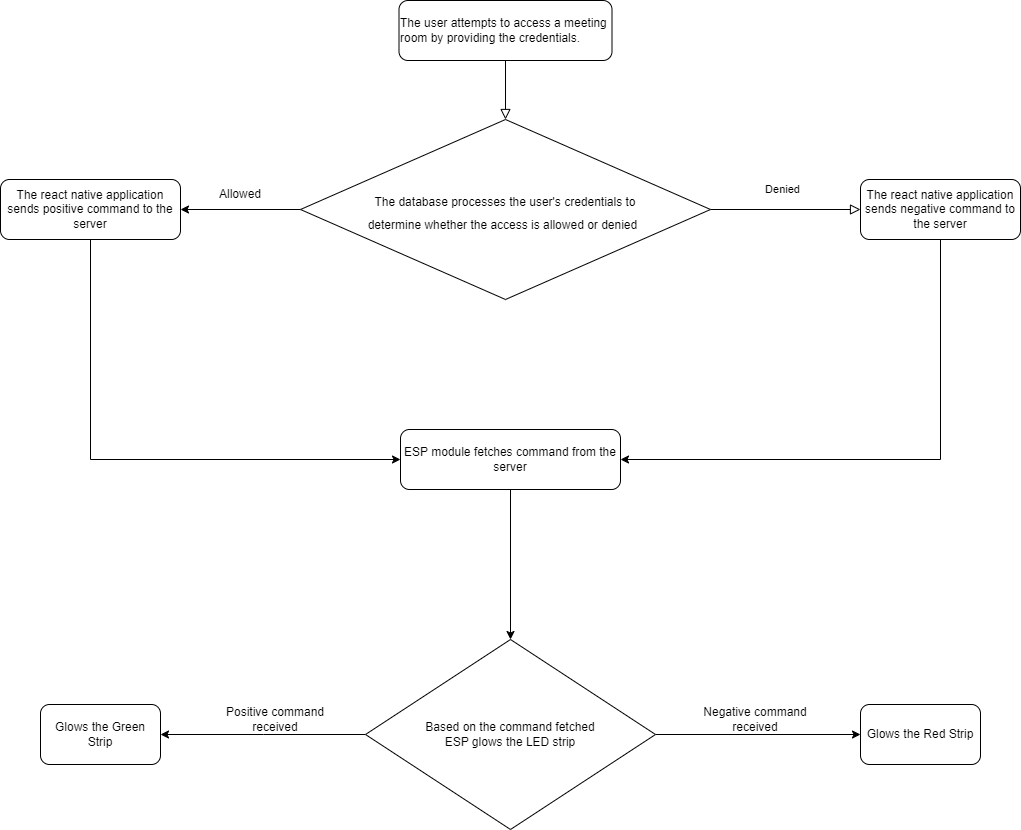

The diagram above was exported from draw.io. Its source (the exported page's mxGraphModel, read from the mxfile embedded in the PNG):
<mxGraphModel dx="793" dy="504" grid="0" gridSize="10" guides="1" tooltips="1" connect="1" arrows="1" fold="1" page="0" pageScale="1" pageWidth="827" pageHeight="1169" math="0" shadow="0">
  <root>
    <mxCell id="WIyWlLk6GJQsqaUBKTNV-0" />
    <mxCell id="WIyWlLk6GJQsqaUBKTNV-1" parent="WIyWlLk6GJQsqaUBKTNV-0" />
    <mxCell id="WIyWlLk6GJQsqaUBKTNV-2" value="" style="rounded=0;html=1;jettySize=auto;orthogonalLoop=1;fontSize=11;endArrow=block;endFill=0;endSize=8;strokeWidth=1;shadow=0;labelBackgroundColor=none;edgeStyle=orthogonalEdgeStyle;" parent="WIyWlLk6GJQsqaUBKTNV-1" source="WIyWlLk6GJQsqaUBKTNV-3" target="WIyWlLk6GJQsqaUBKTNV-6" edge="1">
      <mxGeometry relative="1" as="geometry" />
    </mxCell>
    <mxCell id="WIyWlLk6GJQsqaUBKTNV-3" value="&lt;div style=&quot;text-align: left;&quot;&gt;&lt;span style=&quot;background-color: initial;&quot;&gt;The user attempts to access a meeting room by providing the credentials.&lt;/span&gt;&lt;/div&gt;" style="rounded=1;whiteSpace=wrap;html=1;fontSize=12;glass=0;strokeWidth=1;shadow=0;" parent="WIyWlLk6GJQsqaUBKTNV-1" vertex="1">
      <mxGeometry x="418.5" y="51" width="213" height="60" as="geometry" />
    </mxCell>
    <mxCell id="WIyWlLk6GJQsqaUBKTNV-5" value="Denied" style="edgeStyle=orthogonalEdgeStyle;rounded=0;html=1;jettySize=auto;orthogonalLoop=1;fontSize=11;endArrow=block;endFill=0;endSize=8;strokeWidth=1;shadow=0;labelBackgroundColor=none;" parent="WIyWlLk6GJQsqaUBKTNV-1" source="WIyWlLk6GJQsqaUBKTNV-6" target="WIyWlLk6GJQsqaUBKTNV-7" edge="1">
      <mxGeometry x="-0.0435" y="20" relative="1" as="geometry">
        <mxPoint as="offset" />
      </mxGeometry>
    </mxCell>
    <mxCell id="7qd_Z6yWyQTNyPFqG_xf-1" style="edgeStyle=orthogonalEdgeStyle;rounded=0;orthogonalLoop=1;jettySize=auto;html=1;entryX=1;entryY=0.5;entryDx=0;entryDy=0;" parent="WIyWlLk6GJQsqaUBKTNV-1" source="WIyWlLk6GJQsqaUBKTNV-6" target="WIyWlLk6GJQsqaUBKTNV-12" edge="1">
      <mxGeometry relative="1" as="geometry" />
    </mxCell>
    <mxCell id="WIyWlLk6GJQsqaUBKTNV-6" value="&lt;span style=&quot;-webkit-user-drag: none; -webkit-tap-highlight-color: transparent; margin: 0px; padding: 0px; user-select: text;&quot; class=&quot;NormalTextRun SCXW20225654 BCX0&quot;&gt;&lt;br&gt;The database processes the user's credentials to &lt;br&gt;determine whether the access is allowed or denied&lt;/span&gt;&lt;span style=&quot;-webkit-user-drag: none; -webkit-tap-highlight-color: transparent; margin: 0px; padding: 0px; user-select: text; font-size: 14pt; text-align: left; background-color: rgb(255, 255, 255); line-height: 25.9px; font-family: &amp;quot;system-ui&amp;quot;, system-ui_EmbeddedFont, sans-serif;&quot; data-ccp-props=&quot;{&amp;quot;134233117&amp;quot;:false,&amp;quot;134233118&amp;quot;:false,&amp;quot;201341983&amp;quot;:0,&amp;quot;335551550&amp;quot;:0,&amp;quot;335551620&amp;quot;:0,&amp;quot;335559738&amp;quot;:0,&amp;quot;335559739&amp;quot;:0,&amp;quot;335559740&amp;quot;:259}&quot; class=&quot;EOP SCXW20225654 BCX0&quot;&gt;&amp;nbsp;&lt;/span&gt;" style="rhombus;whiteSpace=wrap;html=1;shadow=0;fontFamily=Helvetica;fontSize=12;align=center;strokeWidth=1;spacing=6;spacingTop=-4;" parent="WIyWlLk6GJQsqaUBKTNV-1" vertex="1">
      <mxGeometry x="320" y="170" width="410" height="180" as="geometry" />
    </mxCell>
    <mxCell id="7qd_Z6yWyQTNyPFqG_xf-4" style="edgeStyle=orthogonalEdgeStyle;rounded=0;orthogonalLoop=1;jettySize=auto;html=1;exitX=0.5;exitY=1;exitDx=0;exitDy=0;entryX=1;entryY=0.5;entryDx=0;entryDy=0;" parent="WIyWlLk6GJQsqaUBKTNV-1" source="WIyWlLk6GJQsqaUBKTNV-7" target="7qd_Z6yWyQTNyPFqG_xf-3" edge="1">
      <mxGeometry relative="1" as="geometry">
        <mxPoint x="959.666666666667" y="530" as="targetPoint" />
      </mxGeometry>
    </mxCell>
    <mxCell id="WIyWlLk6GJQsqaUBKTNV-7" value="The react native application sends negative command to the server" style="rounded=1;whiteSpace=wrap;html=1;fontSize=12;glass=0;strokeWidth=1;shadow=0;" parent="WIyWlLk6GJQsqaUBKTNV-1" vertex="1">
      <mxGeometry x="880" y="230" width="160" height="60" as="geometry" />
    </mxCell>
    <mxCell id="7qd_Z6yWyQTNyPFqG_xf-5" style="edgeStyle=orthogonalEdgeStyle;rounded=0;orthogonalLoop=1;jettySize=auto;html=1;exitX=0.5;exitY=1;exitDx=0;exitDy=0;entryX=0;entryY=0.5;entryDx=0;entryDy=0;" parent="WIyWlLk6GJQsqaUBKTNV-1" source="WIyWlLk6GJQsqaUBKTNV-12" target="7qd_Z6yWyQTNyPFqG_xf-3" edge="1">
      <mxGeometry relative="1" as="geometry">
        <mxPoint x="114.66666666666674" y="520" as="targetPoint" />
      </mxGeometry>
    </mxCell>
    <mxCell id="WIyWlLk6GJQsqaUBKTNV-12" value="The react native application sends positive command to the server" style="rounded=1;whiteSpace=wrap;html=1;fontSize=12;glass=0;strokeWidth=1;shadow=0;" parent="WIyWlLk6GJQsqaUBKTNV-1" vertex="1">
      <mxGeometry x="20" y="230" width="180" height="60" as="geometry" />
    </mxCell>
    <mxCell id="7qd_Z6yWyQTNyPFqG_xf-2" value="Allowed" style="text;html=1;strokeColor=none;fillColor=none;align=center;verticalAlign=middle;whiteSpace=wrap;rounded=0;" parent="WIyWlLk6GJQsqaUBKTNV-1" vertex="1">
      <mxGeometry x="230" y="230" width="60" height="30" as="geometry" />
    </mxCell>
    <mxCell id="7qd_Z6yWyQTNyPFqG_xf-9" style="edgeStyle=orthogonalEdgeStyle;rounded=0;orthogonalLoop=1;jettySize=auto;html=1;entryX=0.5;entryY=0;entryDx=0;entryDy=0;" parent="WIyWlLk6GJQsqaUBKTNV-1" source="7qd_Z6yWyQTNyPFqG_xf-3" target="7qd_Z6yWyQTNyPFqG_xf-8" edge="1">
      <mxGeometry relative="1" as="geometry" />
    </mxCell>
    <mxCell id="7qd_Z6yWyQTNyPFqG_xf-3" value="ESP module fetches command from the server" style="rounded=1;whiteSpace=wrap;html=1;" parent="WIyWlLk6GJQsqaUBKTNV-1" vertex="1">
      <mxGeometry x="420" y="480" width="220" height="60" as="geometry" />
    </mxCell>
    <mxCell id="7qd_Z6yWyQTNyPFqG_xf-10" style="edgeStyle=orthogonalEdgeStyle;rounded=0;orthogonalLoop=1;jettySize=auto;html=1;exitX=1;exitY=0.5;exitDx=0;exitDy=0;" parent="WIyWlLk6GJQsqaUBKTNV-1" source="7qd_Z6yWyQTNyPFqG_xf-8" edge="1">
      <mxGeometry relative="1" as="geometry">
        <mxPoint x="880" y="785" as="targetPoint" />
      </mxGeometry>
    </mxCell>
    <mxCell id="7qd_Z6yWyQTNyPFqG_xf-11" style="edgeStyle=orthogonalEdgeStyle;rounded=0;orthogonalLoop=1;jettySize=auto;html=1;exitX=0;exitY=0.5;exitDx=0;exitDy=0;" parent="WIyWlLk6GJQsqaUBKTNV-1" source="7qd_Z6yWyQTNyPFqG_xf-8" edge="1">
      <mxGeometry relative="1" as="geometry">
        <mxPoint x="180" y="785" as="targetPoint" />
      </mxGeometry>
    </mxCell>
    <mxCell id="7qd_Z6yWyQTNyPFqG_xf-8" value="Based on the command fetched&lt;br&gt;ESP glows the LED strip" style="rhombus;whiteSpace=wrap;html=1;" parent="WIyWlLk6GJQsqaUBKTNV-1" vertex="1">
      <mxGeometry x="385" y="690" width="290" height="190" as="geometry" />
    </mxCell>
    <mxCell id="7qd_Z6yWyQTNyPFqG_xf-12" value="Glows the Green Strip" style="rounded=1;whiteSpace=wrap;html=1;" parent="WIyWlLk6GJQsqaUBKTNV-1" vertex="1">
      <mxGeometry x="60" y="755" width="120" height="60" as="geometry" />
    </mxCell>
    <mxCell id="7qd_Z6yWyQTNyPFqG_xf-13" value="Glows the Red Strip" style="rounded=1;whiteSpace=wrap;html=1;" parent="WIyWlLk6GJQsqaUBKTNV-1" vertex="1">
      <mxGeometry x="880" y="755" width="120" height="60" as="geometry" />
    </mxCell>
    <mxCell id="GLp_el_5S0igGt8qGEZ9-0" value="Negative command received" style="text;html=1;strokeColor=none;fillColor=none;align=center;verticalAlign=middle;whiteSpace=wrap;rounded=0;" parent="WIyWlLk6GJQsqaUBKTNV-1" vertex="1">
      <mxGeometry x="720" y="755" width="110" height="30" as="geometry" />
    </mxCell>
    <mxCell id="GLp_el_5S0igGt8qGEZ9-1" value="Positive command received" style="text;html=1;strokeColor=none;fillColor=none;align=center;verticalAlign=middle;whiteSpace=wrap;rounded=0;" parent="WIyWlLk6GJQsqaUBKTNV-1" vertex="1">
      <mxGeometry x="240" y="755" width="110" height="30" as="geometry" />
    </mxCell>
  </root>
</mxGraphModel>